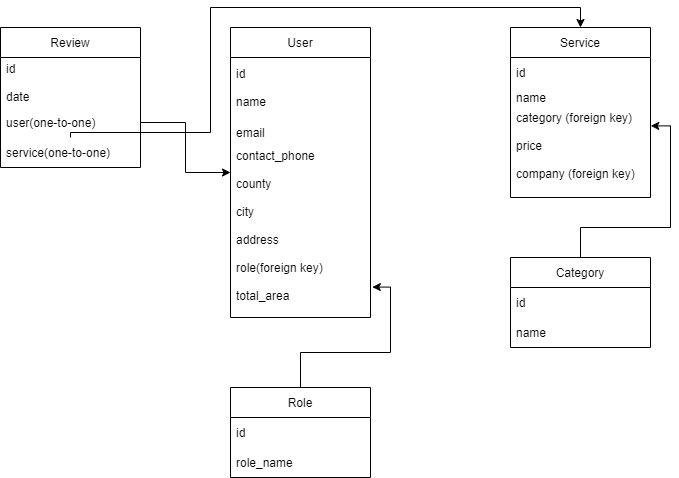

The diagram above was exported from draw.io. Its source (the exported page's mxGraphModel, read from the mxfile embedded in the PNG):
<mxGraphModel dx="1246" dy="713" grid="1" gridSize="10" guides="1" tooltips="1" connect="1" arrows="1" fold="1" page="1" pageScale="1" pageWidth="827" pageHeight="1169" math="0" shadow="0">
  <root>
    <mxCell id="0" />
    <mxCell id="1" parent="0" />
    <mxCell id="LX5yhujvN675vze7-dFc-5" value="Service" style="swimlane;fontStyle=0;childLayout=stackLayout;horizontal=1;startSize=30;horizontalStack=0;resizeParent=1;resizeParentMax=0;resizeLast=0;collapsible=1;marginBottom=0;" parent="1" vertex="1">
      <mxGeometry x="660" y="40" width="140" height="170" as="geometry" />
    </mxCell>
    <mxCell id="LX5yhujvN675vze7-dFc-6" value="id" style="text;strokeColor=none;fillColor=none;align=left;verticalAlign=middle;spacingLeft=4;spacingRight=4;overflow=hidden;points=[[0,0.5],[1,0.5]];portConstraint=eastwest;rotatable=0;" parent="LX5yhujvN675vze7-dFc-5" vertex="1">
      <mxGeometry y="30" width="140" height="30" as="geometry" />
    </mxCell>
    <mxCell id="LX5yhujvN675vze7-dFc-7" value="name" style="text;strokeColor=none;fillColor=none;align=left;verticalAlign=middle;spacingLeft=4;spacingRight=4;overflow=hidden;points=[[0,0.5],[1,0.5]];portConstraint=eastwest;rotatable=0;" parent="LX5yhujvN675vze7-dFc-5" vertex="1">
      <mxGeometry y="60" width="140" height="20" as="geometry" />
    </mxCell>
    <mxCell id="LX5yhujvN675vze7-dFc-8" value="category (foreign key)&#10;&#10;price&#10;&#10;company (foreign key)&#10;" style="text;strokeColor=none;fillColor=none;align=left;verticalAlign=middle;spacingLeft=4;spacingRight=4;overflow=hidden;points=[[0,0.5],[1,0.5]];portConstraint=eastwest;rotatable=0;" parent="LX5yhujvN675vze7-dFc-5" vertex="1">
      <mxGeometry y="80" width="140" height="90" as="geometry" />
    </mxCell>
    <mxCell id="gAXIl-dBGNOHpCwdrk5d-2" value="User" style="swimlane;fontStyle=0;childLayout=stackLayout;horizontal=1;startSize=30;horizontalStack=0;resizeParent=1;resizeParentMax=0;resizeLast=0;collapsible=1;marginBottom=0;" parent="1" vertex="1">
      <mxGeometry x="380" y="40" width="140" height="290" as="geometry" />
    </mxCell>
    <mxCell id="gAXIl-dBGNOHpCwdrk5d-3" value="id&#10;&#10;name" style="text;strokeColor=none;fillColor=none;align=left;verticalAlign=middle;spacingLeft=4;spacingRight=4;overflow=hidden;points=[[0,0.5],[1,0.5]];portConstraint=eastwest;rotatable=0;" parent="gAXIl-dBGNOHpCwdrk5d-2" vertex="1">
      <mxGeometry y="30" width="140" height="60" as="geometry" />
    </mxCell>
    <mxCell id="gAXIl-dBGNOHpCwdrk5d-4" value="email" style="text;strokeColor=none;fillColor=none;align=left;verticalAlign=middle;spacingLeft=4;spacingRight=4;overflow=hidden;points=[[0,0.5],[1,0.5]];portConstraint=eastwest;rotatable=0;" parent="gAXIl-dBGNOHpCwdrk5d-2" vertex="1">
      <mxGeometry y="90" width="140" height="30" as="geometry" />
    </mxCell>
    <mxCell id="gAXIl-dBGNOHpCwdrk5d-5" value="contact_phone&#10;&#10;county&#10;&#10;city&#10;&#10;address&#10;&#10;role(foreign key)&#10;&#10;total_area&#10;&#10;&#10;" style="text;strokeColor=none;fillColor=none;align=left;verticalAlign=middle;spacingLeft=4;spacingRight=4;overflow=hidden;points=[[0,0.5],[1,0.5]];portConstraint=eastwest;rotatable=0;" parent="gAXIl-dBGNOHpCwdrk5d-2" vertex="1">
      <mxGeometry y="120" width="140" height="170" as="geometry" />
    </mxCell>
    <mxCell id="gAXIl-dBGNOHpCwdrk5d-16" style="edgeStyle=orthogonalEdgeStyle;rounded=0;orthogonalLoop=1;jettySize=auto;html=1;entryX=1.002;entryY=0.204;entryDx=0;entryDy=0;entryPerimeter=0;" parent="1" source="gAXIl-dBGNOHpCwdrk5d-12" target="LX5yhujvN675vze7-dFc-8" edge="1">
      <mxGeometry relative="1" as="geometry" />
    </mxCell>
    <mxCell id="gAXIl-dBGNOHpCwdrk5d-12" value="Category" style="swimlane;fontStyle=0;childLayout=stackLayout;horizontal=1;startSize=30;horizontalStack=0;resizeParent=1;resizeParentMax=0;resizeLast=0;collapsible=1;marginBottom=0;" parent="1" vertex="1">
      <mxGeometry x="660" y="270" width="140" height="90" as="geometry" />
    </mxCell>
    <mxCell id="gAXIl-dBGNOHpCwdrk5d-13" value="id" style="text;strokeColor=none;fillColor=none;align=left;verticalAlign=middle;spacingLeft=4;spacingRight=4;overflow=hidden;points=[[0,0.5],[1,0.5]];portConstraint=eastwest;rotatable=0;" parent="gAXIl-dBGNOHpCwdrk5d-12" vertex="1">
      <mxGeometry y="30" width="140" height="30" as="geometry" />
    </mxCell>
    <mxCell id="gAXIl-dBGNOHpCwdrk5d-14" value="name" style="text;strokeColor=none;fillColor=none;align=left;verticalAlign=middle;spacingLeft=4;spacingRight=4;overflow=hidden;points=[[0,0.5],[1,0.5]];portConstraint=eastwest;rotatable=0;" parent="gAXIl-dBGNOHpCwdrk5d-12" vertex="1">
      <mxGeometry y="60" width="140" height="30" as="geometry" />
    </mxCell>
    <mxCell id="WWfOtf_niAff2RfLXWLX-6" style="edgeStyle=orthogonalEdgeStyle;rounded=0;orthogonalLoop=1;jettySize=auto;html=1;entryX=1.013;entryY=0.821;entryDx=0;entryDy=0;entryPerimeter=0;" edge="1" parent="1" source="WWfOtf_niAff2RfLXWLX-1" target="gAXIl-dBGNOHpCwdrk5d-5">
      <mxGeometry relative="1" as="geometry" />
    </mxCell>
    <mxCell id="WWfOtf_niAff2RfLXWLX-1" value="Role" style="swimlane;fontStyle=0;childLayout=stackLayout;horizontal=1;startSize=30;horizontalStack=0;resizeParent=1;resizeParentMax=0;resizeLast=0;collapsible=1;marginBottom=0;" vertex="1" parent="1">
      <mxGeometry x="380" y="400" width="140" height="90" as="geometry" />
    </mxCell>
    <mxCell id="WWfOtf_niAff2RfLXWLX-2" value="id" style="text;strokeColor=none;fillColor=none;align=left;verticalAlign=middle;spacingLeft=4;spacingRight=4;overflow=hidden;points=[[0,0.5],[1,0.5]];portConstraint=eastwest;rotatable=0;" vertex="1" parent="WWfOtf_niAff2RfLXWLX-1">
      <mxGeometry y="30" width="140" height="30" as="geometry" />
    </mxCell>
    <mxCell id="WWfOtf_niAff2RfLXWLX-4" value="role_name" style="text;strokeColor=none;fillColor=none;align=left;verticalAlign=middle;spacingLeft=4;spacingRight=4;overflow=hidden;points=[[0,0.5],[1,0.5]];portConstraint=eastwest;rotatable=0;" vertex="1" parent="WWfOtf_niAff2RfLXWLX-1">
      <mxGeometry y="60" width="140" height="30" as="geometry" />
    </mxCell>
    <mxCell id="WWfOtf_niAff2RfLXWLX-7" value="Review" style="swimlane;fontStyle=0;childLayout=stackLayout;horizontal=1;startSize=30;horizontalStack=0;resizeParent=1;resizeParentMax=0;resizeLast=0;collapsible=1;marginBottom=0;" vertex="1" parent="1">
      <mxGeometry x="150" y="40" width="140" height="140" as="geometry" />
    </mxCell>
    <mxCell id="WWfOtf_niAff2RfLXWLX-8" value="id&#10;&#10;date" style="text;strokeColor=none;fillColor=none;align=left;verticalAlign=middle;spacingLeft=4;spacingRight=4;overflow=hidden;points=[[0,0.5],[1,0.5]];portConstraint=eastwest;rotatable=0;" vertex="1" parent="WWfOtf_niAff2RfLXWLX-7">
      <mxGeometry y="30" width="140" height="50" as="geometry" />
    </mxCell>
    <mxCell id="WWfOtf_niAff2RfLXWLX-9" value="user(one-to-one)" style="text;strokeColor=none;fillColor=none;align=left;verticalAlign=middle;spacingLeft=4;spacingRight=4;overflow=hidden;points=[[0,0.5],[1,0.5]];portConstraint=eastwest;rotatable=0;" vertex="1" parent="WWfOtf_niAff2RfLXWLX-7">
      <mxGeometry y="80" width="140" height="30" as="geometry" />
    </mxCell>
    <mxCell id="WWfOtf_niAff2RfLXWLX-10" value="service(one-to-one)" style="text;strokeColor=none;fillColor=none;align=left;verticalAlign=middle;spacingLeft=4;spacingRight=4;overflow=hidden;points=[[0,0.5],[1,0.5]];portConstraint=eastwest;rotatable=0;" vertex="1" parent="WWfOtf_niAff2RfLXWLX-7">
      <mxGeometry y="110" width="140" height="30" as="geometry" />
    </mxCell>
    <mxCell id="WWfOtf_niAff2RfLXWLX-11" style="edgeStyle=orthogonalEdgeStyle;rounded=0;orthogonalLoop=1;jettySize=auto;html=1;" edge="1" parent="1" source="WWfOtf_niAff2RfLXWLX-9" target="gAXIl-dBGNOHpCwdrk5d-2">
      <mxGeometry relative="1" as="geometry" />
    </mxCell>
    <mxCell id="WWfOtf_niAff2RfLXWLX-12" style="edgeStyle=orthogonalEdgeStyle;rounded=0;orthogonalLoop=1;jettySize=auto;html=1;entryX=0.5;entryY=0;entryDx=0;entryDy=0;" edge="1" parent="1" source="WWfOtf_niAff2RfLXWLX-10" target="LX5yhujvN675vze7-dFc-5">
      <mxGeometry relative="1" as="geometry">
        <Array as="points">
          <mxPoint x="360" y="145" />
          <mxPoint x="360" y="20" />
          <mxPoint x="730" y="20" />
        </Array>
      </mxGeometry>
    </mxCell>
  </root>
</mxGraphModel>